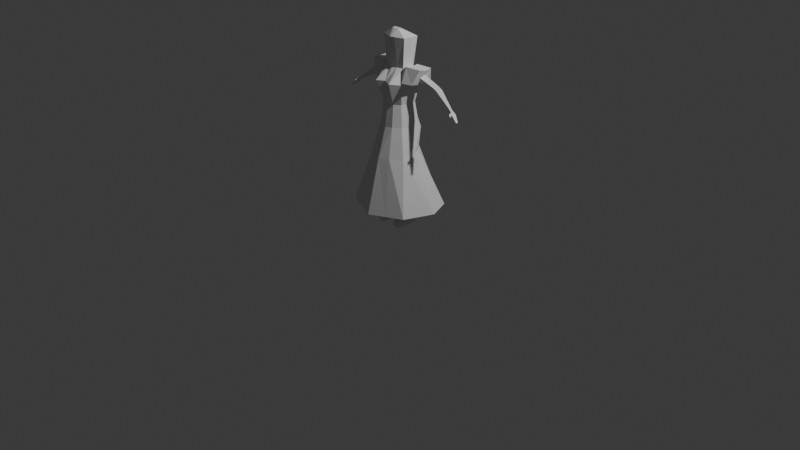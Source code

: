 # Source: wizard-low-poly.blend  (saved by Blender 4.3.34; exported with 4.5.12 LTS)
import bpy
from mathutils import Matrix  # noqa: F401  (used for matrix-valued properties, if any)

bpy.ops.wm.read_factory_settings(use_empty=True)
scene = bpy.context.scene
scene.name = 'Scene'

# ---- collections
col_collection = bpy.data.collections.new('Collection'); scene.collection.children.link(col_collection)

# ---- materials (node trees are filled in below, after node groups)
mat_material = bpy.data.materials.new('Material')
mat_material.alpha_threshold = 0.0
mat_material.roughness = 0.5
mat_material.line_color = (0.0, 0.0, 0.0, 1.0)

# ---- material node trees
mat_material.use_nodes = True; mat_material.node_tree.nodes.clear()
_N = mat_material.node_tree.nodes; _L = mat_material.node_tree.links
n0 = _N.new('ShaderNodeOutputMaterial'); n0.name = 'Material Output'; n0.location = (300, 300)
n1 = _N.new('ShaderNodeBsdfPrincipled'); n1.name = 'Principled BSDF'; n1.location = (10, 300)
n1.inputs[3].default_value = 1.45
_L.new(n1.outputs[0], n0.inputs[0])
n0.is_active_output = True

# ---- world
world_world = bpy.data.worlds.new('World'); scene.world = world_world
world_world.use_nodes = True; world_world.node_tree.nodes.clear()
_N = world_world.node_tree.nodes; _L = world_world.node_tree.links
n0 = _N.new('ShaderNodeOutputWorld'); n0.name = 'World Output'; n0.location = (300, 300)
n1 = _N.new('ShaderNodeBackground'); n1.name = 'Background'; n1.location = (10, 300)
n1.inputs[0].default_value = (0.05088, 0.05088, 0.05088, 1.0)
_L.new(n1.outputs[0], n0.inputs[0])
n0.is_active_output = True
world_world.color = (0.05088, 0.05088, 0.05088)
world_world.sun_shadow_jitter_overblur = 0.0

# ---- cameras
cam_camera = bpy.data.cameras.new('Camera')
cam_camera.clip_end = 100.0
cam_camera.ortho_scale = 7.314

# ---- lights
light_light = bpy.data.lights.new('Light', 'POINT')
light_light.energy = 1000.0
light_light.shadow_soft_size = 0.1

# ---- meshes
me_cube = bpy.data.meshes.new('Cube')
me_cube.from_pydata([(0.3753, 0.1386, 0.7987), (0.2498, 0.1262, -0.3599), (0.4114, -0.2864, 0.7094), (0.262, -0.05963, -0.3703), (0.0, 0.9323, -0.3922), (0.0, -0.5272, 0.6947), (0.0, -0.8041, -0.3824), (0.0, 0.4182, 0.7709), (0.4547, -0.03022, 0.7717), (0.2598, 0.02893, -0.3638), (0.0, 0.1075, -0.3568), (0.0, -0.2954, 1.703), (0.0, -0.3513, 1.263), (0.343, 0.0253, 1.263), (0.2846, -0.1984, 1.278), (0.0, 0.449, 1.142), (0.3313, 0.2195, 1.142), (0.0, -0.3413, 2.154), (0.2828, 0.01908, 1.701), (0.2372, -0.1656, 1.701), (0.0, 0.2425, 1.701), (0.2496, 0.1656, 1.701), (0.0, -0.1704, 2.387), (0.3422, 0.01993, 2.094), (0.3102, -0.2369, 2.114), (0.0, 0.2571, 2.183), (0.3279, 0.2369, 2.114), (0.245, 0.0425, 2.377), (0.22, -0.1089, 2.378), (0.0, 0.1575, 2.397), (0.209, 0.1582, 2.374), (0.07236, 0.1465, 2.965), (0.3445, 0.01676, 2.119), (0.3209, -0.2397, 2.152), (0.3473, 0.2337, 2.144), (0.3236, -0.137, 2.449), (0.3589, 0.01122, 2.431), (0.3385, 0.1299, 2.444), (0.5033, 0.09175, 2.107), (0.5063, -0.1717, 2.149), (0.502, 0.3149, 2.128), (0.6041, -0.06089, 2.426), (0.6231, 0.09557, 2.395), (0.6017, 0.2191, 2.414), (0.5033, 0.09175, 2.107), (0.5063, -0.1717, 2.149), (0.502, 0.3149, 2.128), (0.6041, -0.06089, 2.426), (0.6231, 0.09557, 2.395), (0.6017, 0.2191, 2.414), (0.5068, 0.09063, 2.127), (0.5218, -0.003044, 2.169), (0.5219, 0.1662, 2.166), (0.5557, -0.00144, 2.261), (0.5708, 0.09366, 2.3), (0.5558, 0.1678, 2.258), (0.7586, 0.1706, 2.017), (0.7764, 0.09774, 2.039), (0.7757, 0.2249, 2.048), (0.8157, 0.09318, 2.101), (0.8327, 0.1621, 2.134), (0.815, 0.2203, 2.11), (0.8015, 0.173, 1.99), (0.8193, 0.1001, 2.012), (0.8186, 0.2272, 2.021), (0.8586, 0.0955, 2.074), (0.8756, 0.1644, 2.107), (0.8579, 0.2226, 2.083), (0.8338, 0.1747, 1.969), (0.8516, 0.1018, 1.991), (0.8509, 0.2289, 2.001), (0.8909, 0.09723, 2.053), (0.9079, 0.1661, 2.086), (0.8902, 0.2243, 2.063), (1.203, 0.1062, 1.772), (1.214, 0.07698, 1.784), (1.211, 0.1314, 1.781), (1.234, 0.07957, 1.808), (1.242, 0.1111, 1.817), (1.232, 0.134, 1.804), (0.2106, -0.06215, -0.382), (0.1963, 0.3282, 0.7789), (0.2068, 0.142, -0.3468), (0.2057, -0.452, 0.7094), (0.1932, 0.3816, 1.133), (0.1423, -0.3132, 1.278), (0.1248, 0.204, 1.701), (0.1186, -0.2613, 1.701), (0.164, 0.247, 2.149), (0.1689, -0.4204, 2.144), (0.06338, 0.1514, 2.395), (0.1046, -0.1453, 2.385), (0.2813, 0.02779, 2.952), (1.203, 0.1062, 1.772), (1.214, 0.07698, 1.784), (1.211, 0.1314, 1.781), (1.234, 0.07957, 1.808), (1.242, 0.1111, 1.817), (1.232, 0.134, 1.804), (1.23, 0.1003, 1.739), (1.243, 0.0639, 1.755), (1.24, 0.1317, 1.751), (1.268, 0.06713, 1.785), (1.278, 0.1064, 1.796), (1.265, 0.1349, 1.78), (1.251, 0.1003, 1.712), (1.248, 0.05858, 1.746), (1.253, 0.1452, 1.726), (1.277, 0.06727, 1.776), (1.305, 0.1012, 1.771), (1.288, 0.1385, 1.761), (1.413, 0.07255, 1.622), (1.407, 0.04812, 1.619), (1.413, 0.08412, 1.621), (1.418, 0.04933, 1.628), (1.42, 0.06621, 1.625), (1.425, 0.08532, 1.63), (1.326, 0.08822, 1.741), (1.323, 0.1338, 1.739), (1.286, 0.13, 1.711), (1.271, 0.09283, 1.701), (1.303, 0.05805, 1.746), (1.258, 0.04839, 1.716), (1.272, 0.01928, 1.755), (1.247, 0.02645, 1.724), (1.29, 0.02774, 1.74), (1.269, 0.03276, 1.715), (1.292, 0.03017, 1.708), (1.305, 0.03182, 1.723), (1.296, 0.01271, 1.715), (1.288, 0.01753, 1.703), (1.303, 0.01596, 1.709), (1.296, 0.01996, 1.699), (0.07798, -0.05005, 3.087), (0.07631, -0.09025, 3.084), (0.06039, -0.01866, 3.087), (0.07219, -0.02029, 3.086), (0.0658, -0.09688, 3.084), (0.0, -0.1035, 3.085), (0.0, -0.05702, 3.086), (0.0, -0.01704, 3.087), (0.06483, -0.05353, 3.086), (0.08262, -0.1985, 2.956), (0.2614, -0.1241, 2.952), (0.2771, 0.1905, 2.945), (0.0, -0.2237, 2.958), (0.0, 0.1527, 2.967), (0.3367, -0.6675, -0.3673), (0.6734, -0.5308, -0.3522), (0.8969, 0.06118, -0.3522), (0.6977, 0.5308, -0.3522), (0.3489, 0.7315, -0.3722), (0.1549, 0.05883, -0.3632), (0.1527, 0.1586, -0.3509), (0.1549, -0.0286, -0.3663), (0.1557, 0.1057, -0.7446), (0.154, 0.01298, -0.7484), (0.1535, 0.2055, -0.7324), (0.2148, -0.004257, -0.7621), (0.2606, -0.01964, -0.7525), (0.2605, 0.07584, -0.7453), (0.2506, 0.1731, -0.7413), (0.2075, 0.1889, -0.7282), (0.2071, 0.1636, -0.5228), (0.1531, 0.1803, -0.527), (0.2146, -0.02867, -0.5566), (0.2604, -0.04406, -0.547), (0.2502, 0.1479, -0.5359), (0.1553, 0.08047, -0.5392), (0.1539, -0.01144, -0.5429), (0.2601, 0.05058, -0.5399), (0.1977, -0.2807, -0.7662), (0.22, -0.2882, -0.7615), (0.1681, -0.2723, -0.7595), (0.1976, -0.2926, -0.6659), (0.22, -0.3001, -0.6613), (0.168, -0.2842, -0.6593), (0.294, 0.07532, -0.7453), (0.284, 0.1726, -0.7413), (0.294, -0.02016, -0.7525), (0.2836, 0.1473, -0.5359), (0.2936, 0.05007, -0.5399), (0.2939, -0.04457, -0.547), (0.2535, -0.2887, -0.7615), (0.2534, -0.3006, -0.6613), (0.1204, 0.1051, -0.7447), (0.1187, 0.01234, -0.7485), (0.1182, 0.2049, -0.7325), (0.1328, -0.2729, -0.7596), (0.12, 0.07984, -0.5393), (0.1177, 0.1796, -0.5271), (0.1186, -0.01208, -0.543), (0.1327, -0.2849, -0.6594)], [], [(149, 8, 2, 148), (151, 81, 0, 150), (147, 83, 5, 6), (81, 7, 15, 84), (150, 0, 8, 149), (8, 0, 16, 13), (84, 15, 20, 86), (13, 16, 21, 18), (83, 2, 14, 85), (2, 8, 13, 14), (18, 21, 26, 23), (87, 19, 24, 89), (14, 13, 18, 19), (85, 14, 19, 87), (89, 24, 28, 91), (28, 24, 33, 35), (86, 20, 25, 88), (19, 18, 23, 24), (145, 142, 137, 138), (92, 144, 136, 133), (26, 30, 37, 34), (88, 25, 29, 90), (37, 36, 42, 43), (33, 32, 38, 39), (30, 27, 36, 37), (24, 23, 32, 33), (27, 28, 35, 36), (23, 26, 34, 32), (42, 41, 47, 48), (40, 43, 49, 46), (32, 34, 40, 38), (34, 37, 43, 40), (36, 35, 41, 42), (35, 33, 39, 41), (44, 46, 52, 50), (49, 48, 54, 55), (41, 39, 45, 47), (39, 38, 44, 45), (43, 42, 48, 49), (38, 40, 46, 44), (53, 51, 57, 59), (54, 53, 59, 60), (46, 49, 55, 52), (48, 47, 53, 54), (47, 45, 51, 53), (45, 44, 50, 51), (60, 59, 65, 66), (58, 61, 67, 64), (51, 50, 56, 57), (55, 54, 60, 61), (50, 52, 58, 56), (52, 55, 61, 58), (62, 64, 70, 68), (67, 66, 72, 73), (59, 57, 63, 65), (57, 56, 62, 63), (61, 60, 66, 67), (56, 58, 64, 62), (72, 71, 77, 78), (70, 73, 79, 76), (64, 67, 73, 70), (66, 65, 71, 72), (65, 63, 69, 71), (63, 62, 68, 69), (78, 77, 96, 97), (76, 79, 98, 95), (71, 69, 75, 77), (69, 68, 74, 75), (73, 72, 78, 79), (68, 70, 76, 74), (26, 88, 90, 30), (142, 143, 134, 137), (144, 31, 135, 136), (21, 86, 88, 26), (17, 89, 91, 22), (12, 85, 87, 11), (11, 87, 89, 17), (5, 83, 85, 12), (16, 84, 86, 21), (0, 81, 84, 16), (148, 2, 83, 147), (4, 7, 81, 151), (95, 98, 104, 101), (93, 95, 101, 99), (77, 75, 94, 96), (75, 74, 93, 94), (79, 78, 97, 98), (74, 76, 95, 93), (103, 102, 108, 109), (101, 104, 110, 107), (97, 96, 102, 103), (96, 94, 100, 102), (94, 93, 99, 100), (98, 97, 103, 104), (120, 119, 113, 111), (118, 117, 115, 116), (102, 100, 106, 108), (100, 99, 105, 106), (104, 103, 109, 110), (99, 101, 107, 105), (112, 111, 115, 114), (111, 113, 116, 115), (119, 118, 116, 113), (117, 121, 114, 115), (121, 122, 112, 114), (122, 120, 111, 112), (106, 105, 120, 122), (121, 108, 123, 125), (109, 108, 121, 117), (107, 110, 118, 119), (110, 109, 117, 118), (105, 107, 119, 120), (124, 126, 132, 130), (108, 106, 124, 123), (122, 121, 128, 127), (106, 122, 126, 124), (129, 130, 132, 131), (127, 128, 131, 132), (123, 124, 130, 129), (126, 122, 127, 132), (121, 125, 131, 128), (125, 123, 129, 131), (141, 139, 138, 137), (135, 140, 139, 141), (136, 135, 141, 133), (133, 141, 137, 134), (143, 92, 133, 134), (31, 146, 140, 135), (90, 29, 146, 31), (28, 27, 92, 143), (30, 90, 31, 144), (91, 28, 143, 142), (27, 30, 144, 92), (22, 91, 142, 145), (164, 163, 162, 157), (80, 3, 148, 147), (9, 1, 150, 149), (82, 153, 4, 151), (152, 154, 6, 10), (3, 9, 149, 148), (153, 152, 10, 4), (154, 80, 147, 6), (1, 82, 151, 150), (160, 159, 158, 156, 155, 157, 162, 161), (165, 169, 176, 174), (163, 167, 161, 162), (176, 169, 191, 192), (175, 172, 183, 184), (156, 173, 188, 186), (157, 155, 185, 187), (166, 175, 184, 182), (9, 3, 166, 170), (80, 154, 169, 165), (152, 153, 164, 168), (1, 9, 170, 167), (154, 152, 168, 169), (82, 1, 167, 163), (3, 80, 165, 166), (153, 82, 163, 164), (175, 174, 171, 172), (174, 176, 173, 171), (166, 165, 174, 175), (161, 167, 180, 178), (156, 158, 171, 173), (158, 159, 172, 171), (180, 181, 177, 178), (181, 182, 179, 177), (179, 182, 184, 183), (170, 166, 182, 181), (172, 159, 179, 183), (167, 170, 181, 180), (159, 160, 177, 179), (160, 161, 178, 177), (191, 189, 185, 186), (189, 190, 187, 185), (191, 186, 188, 192), (169, 168, 189, 191), (164, 157, 187, 190), (168, 164, 190, 189), (155, 156, 186, 185), (173, 176, 192, 188)])
_uv = me_cube.uv_layers.new(name='UVMap')
_uv.uv.foreach_set('vector', [0.375, 0.6106, 0.625, 0.6106, 0.625, 0.75, 0.375, 0.75, 0.375, 0.4375, 0.625, 0.4375, 0.625, 0.5, 0.375, 0.5, 0.375, 0.8125, 0.625, 0.8125, 0.625, 0.875, 0.375, 0.875, 0.625, 0.4375, 0.625, 0.375, 0.625, 0.375, 0.625, 0.4375, 0.375, 0.5, 0.625, 0.5, 0.625, 0.6106, 0.375, 0.6106, 0.625, 0.6106, 0.625, 0.5, 0.625, 0.5, 0.625, 0.6106, 0.625, 0.4375, 0.625, 0.375, 0.625, 0.375, 0.625, 0.4375, 0.625, 0.6106, 0.625, 0.5, 0.625, 0.5, 0.625, 0.6106, 0.625, 0.8125, 0.625, 0.75, 0.625, 0.75, 0.625, 0.8125, 0.625, 0.75, 0.625, 0.6106, 0.625, 0.6106, 0.625, 0.75, 0.625, 0.6106, 0.625, 0.5, 0.625, 0.5, 0.625, 0.6106, 0.625, 0.8125, 0.625, 0.75, 0.625, 0.75, 0.625, 0.8125, 0.625, 0.75, 0.625, 0.6106, 0.625, 0.6106, 0.625, 0.75, 0.625, 0.8125, 0.625, 0.75, 0.625, 0.75, 0.625, 0.8125, 0.625, 0.8125, 0.625, 0.75, 0.625, 0.75, 0.625, 0.8125, 0.625, 0.75, 0.625, 0.75, 0.625, 0.75, 0.625, 0.75, 0.625, 0.4375, 0.625, 0.375, 0.625, 0.375, 0.625, 0.4375, 0.625, 0.75, 0.625, 0.6106, 0.625, 0.6106, 0.625, 0.75, 0.625, 0.875, 0.625, 0.8125, 0.625, 0.8125, 0.625, 0.875, 0.625, 0.6106, 0.625, 0.5, 0.625, 0.5, 0.625, 0.6106, 0.625, 0.5, 0.625, 0.5, 0.625, 0.5, 0.625, 0.5, 0.625, 0.4375, 0.625, 0.375, 0.625, 0.375, 0.625, 0.4375, 0.625, 0.5, 0.625, 0.6106, 0.625, 0.6106, 0.625, 0.5, 0.625, 0.75, 0.625, 0.6106, 0.625, 0.6106, 0.625, 0.75, 0.625, 0.5, 0.625, 0.6106, 0.625, 0.6106, 0.625, 0.5, 0.625, 0.75, 0.625, 0.6106, 0.625, 0.6106, 0.625, 0.75, 0.625, 0.6106, 0.625, 0.75, 0.625, 0.75, 0.625, 0.6106, 0.625, 0.6106, 0.625, 0.5, 0.625, 0.5, 0.625, 0.6106, 0.625, 0.6106, 0.625, 0.75, 0.625, 0.75, 0.625, 0.6106, 0.625, 0.5, 0.625, 0.5, 0.625, 0.5, 0.625, 0.5, 0.625, 0.6106, 0.625, 0.5, 0.625, 0.5, 0.625, 0.6106, 0.625, 0.5, 0.625, 0.5, 0.625, 0.5, 0.625, 0.5, 0.625, 0.6106, 0.625, 0.75, 0.625, 0.75, 0.625, 0.6106, 0.625, 0.75, 0.625, 0.75, 0.625, 0.75, 0.625, 0.75, 0.625, 0.6106, 0.625, 0.5, 0.625, 0.5, 0.625, 0.6106, 0.625, 0.5, 0.625, 0.6106, 0.625, 0.6106, 0.625, 0.5, 0.625, 0.75, 0.625, 0.75, 0.625, 0.75, 0.625, 0.75, 0.625, 0.75, 0.625, 0.6106, 0.625, 0.6106, 0.625, 0.75, 0.625, 0.5, 0.625, 0.6106, 0.625, 0.6106, 0.625, 0.5, 0.625, 0.6106, 0.625, 0.5, 0.625, 0.5, 0.625, 0.6106, 0.625, 0.75, 0.625, 0.75, 0.625, 0.75, 0.625, 0.75, 0.625, 0.6106, 0.625, 0.75, 0.625, 0.75, 0.625, 0.6106, 0.625, 0.5, 0.625, 0.5, 0.625, 0.5, 0.625, 0.5, 0.625, 0.6106, 0.625, 0.75, 0.625, 0.75, 0.625, 0.6106, 0.625, 0.75, 0.625, 0.75, 0.625, 0.75, 0.625, 0.75, 0.625, 0.75, 0.625, 0.6106, 0.625, 0.6106, 0.625, 0.75, 0.625, 0.6106, 0.625, 0.75, 0.625, 0.75, 0.625, 0.6106, 0.625, 0.5, 0.625, 0.5, 0.625, 0.5, 0.625, 0.5, 0.625, 0.75, 0.625, 0.6106, 0.625, 0.6106, 0.625, 0.75, 0.625, 0.5, 0.625, 0.6106, 0.625, 0.6106, 0.625, 0.5, 0.625, 0.6106, 0.625, 0.5, 0.625, 0.5, 0.625, 0.6106, 0.625, 0.5, 0.625, 0.5, 0.625, 0.5, 0.625, 0.5, 0.625, 0.6106, 0.625, 0.5, 0.625, 0.5, 0.625, 0.6106, 0.625, 0.5, 0.625, 0.6106, 0.625, 0.6106, 0.625, 0.5, 0.625, 0.75, 0.625, 0.75, 0.625, 0.75, 0.625, 0.75, 0.625, 0.75, 0.625, 0.6106, 0.625, 0.6106, 0.625, 0.75, 0.625, 0.5, 0.625, 0.6106, 0.625, 0.6106, 0.625, 0.5, 0.625, 0.6106, 0.625, 0.5, 0.625, 0.5, 0.625, 0.6106, 0.625, 0.6106, 0.625, 0.75, 0.625, 0.75, 0.625, 0.6106, 0.625, 0.5, 0.625, 0.5, 0.625, 0.5, 0.625, 0.5, 0.625, 0.5, 0.625, 0.5, 0.625, 0.5, 0.625, 0.5, 0.625, 0.6106, 0.625, 0.75, 0.625, 0.75, 0.625, 0.6106, 0.625, 0.75, 0.625, 0.75, 0.625, 0.75, 0.625, 0.75, 0.625, 0.75, 0.625, 0.6106, 0.625, 0.6106, 0.625, 0.75, 0.625, 0.6106, 0.625, 0.75, 0.625, 0.75, 0.625, 0.6106, 0.625, 0.5, 0.625, 0.5, 0.625, 0.5, 0.625, 0.5, 0.625, 0.75, 0.625, 0.75, 0.625, 0.75, 0.625, 0.75, 0.625, 0.75, 0.625, 0.6106, 0.625, 0.6106, 0.625, 0.75, 0.625, 0.5, 0.625, 0.6106, 0.625, 0.6106, 0.625, 0.5, 0.625, 0.6106, 0.625, 0.5, 0.625, 0.5, 0.625, 0.6106, 0.625, 0.5, 0.625, 0.4375, 0.625, 0.4375, 0.625, 0.5, 0.625, 0.8125, 0.625, 0.75, 0.625, 0.75, 0.625, 0.8125, 0.625, 0.5, 0.625, 0.4375, 0.625, 0.4375, 0.625, 0.5, 0.625, 0.5, 0.625, 0.4375, 0.625, 0.4375, 0.625, 0.5, 0.625, 0.875, 0.625, 0.8125, 0.625, 0.8125, 0.625, 0.875, 0.625, 0.875, 0.625, 0.8125, 0.625, 0.8125, 0.625, 0.875, 0.625, 0.875, 0.625, 0.8125, 0.625, 0.8125, 0.625, 0.875, 0.625, 0.875, 0.625, 0.8125, 0.625, 0.8125, 0.625, 0.875, 0.625, 0.5, 0.625, 0.4375, 0.625, 0.4375, 0.625, 0.5, 0.625, 0.5, 0.625, 0.4375, 0.625, 0.4375, 0.625, 0.5, 0.375, 0.75, 0.625, 0.75, 0.625, 0.8125, 0.375, 0.8125, 0.375, 0.375, 0.625, 0.375, 0.625, 0.4375, 0.375, 0.4375, 0.625, 0.5, 0.625, 0.5, 0.625, 0.5, 0.625, 0.5, 0.625, 0.6106, 0.625, 0.5, 0.625, 0.5, 0.625, 0.6106, 0.625, 0.75, 0.625, 0.75, 0.625, 0.75, 0.625, 0.75, 0.625, 0.75, 0.625, 0.6106, 0.625, 0.6106, 0.625, 0.75, 0.625, 0.5, 0.625, 0.6106, 0.625, 0.6106, 0.625, 0.5, 0.625, 0.6106, 0.625, 0.5, 0.625, 0.5, 0.625, 0.6106, 0.625, 0.6106, 0.625, 0.75, 0.625, 0.75, 0.625, 0.6106, 0.625, 0.5, 0.625, 0.5, 0.625, 0.5, 0.625, 0.5, 0.625, 0.6106, 0.625, 0.75, 0.625, 0.75, 0.625, 0.6106, 0.625, 0.75, 0.625, 0.75, 0.625, 0.75, 0.625, 0.75, 0.625, 0.75, 0.625, 0.6106, 0.625, 0.6106, 0.625, 0.75, 0.625, 0.5, 0.625, 0.6106, 0.625, 0.6106, 0.625, 0.5, 0.625, 0.6106, 0.625, 0.5, 0.625, 0.5, 0.625, 0.6106, 0.625, 0.5, 0.625, 0.6106, 0.625, 0.6106, 0.625, 0.5, 0.625, 0.75, 0.625, 0.75, 0.625, 0.75, 0.625, 0.75, 0.625, 0.75, 0.625, 0.6106, 0.625, 0.6106, 0.625, 0.75, 0.625, 0.5, 0.625, 0.6106, 0.625, 0.6106, 0.625, 0.5, 0.625, 0.6106, 0.625, 0.5, 0.625, 0.5, 0.625, 0.6106, 0.625, 0.75, 0.625, 0.6106, 0.625, 0.6106, 0.625, 0.75, 0.625, 0.6106, 0.625, 0.5, 0.625, 0.5, 0.625, 0.6106, 0.625, 0.5, 0.625, 0.5, 0.625, 0.5, 0.625, 0.5, 0.625, 0.6106, 0.625, 0.75, 0.625, 0.75, 0.625, 0.6106, 0.625, 0.75, 0.625, 0.75, 0.625, 0.75, 0.625, 0.75, 0.625, 0.75, 0.625, 0.6106, 0.625, 0.6106, 0.625, 0.75, 0.625, 0.75, 0.625, 0.6106, 0.625, 0.6106, 0.625, 0.75, 0.625, 0.75, 0.625, 0.75, 0.625, 0.75, 0.625, 0.75, 0.625, 0.6106, 0.625, 0.75, 0.625, 0.75, 0.625, 0.6106, 0.625, 0.5, 0.625, 0.5, 0.625, 0.5, 0.625, 0.5, 0.625, 0.5, 0.625, 0.6106, 0.625, 0.6106, 0.625, 0.5, 0.625, 0.6106, 0.625, 0.5, 0.625, 0.5, 0.625, 0.6106, 0.625, 0.75, 0.625, 0.75, 0.625, 0.75, 0.625, 0.75, 0.625, 0.75, 0.625, 0.75, 0.625, 0.75, 0.625, 0.75, 0.625, 0.75, 0.625, 0.75, 0.625, 0.75, 0.625, 0.75, 0.625, 0.75, 0.625, 0.75, 0.625, 0.75, 0.625, 0.75, 0.625, 0.75, 0.625, 0.75, 0.625, 0.75, 0.625, 0.75, 0.625, 0.75, 0.625, 0.75, 0.625, 0.75, 0.625, 0.75, 0.625, 0.75, 0.625, 0.75, 0.625, 0.75, 0.625, 0.75, 0.625, 0.75, 0.625, 0.75, 0.625, 0.75, 0.625, 0.75, 0.625, 0.75, 0.625, 0.75, 0.625, 0.75, 0.625, 0.75, 0.625, 0.75, 0.625, 0.75, 0.625, 0.75, 0.625, 0.75, 0.6875, 0.6106, 0.75, 0.6106, 0.75, 0.75, 0.6875, 0.75, 0.6875, 0.5, 0.75, 0.5, 0.75, 0.6106, 0.6875, 0.6106, 0.625, 0.5, 0.6875, 0.5, 0.6875, 0.6106, 0.625, 0.6106, 0.625, 0.6106, 0.6875, 0.6106, 0.6875, 0.75, 0.625, 0.75, 0.625, 0.75, 0.625, 0.6106, 0.625, 0.6106, 0.625, 0.75, 0.625, 0.4375, 0.625, 0.375, 0.625, 0.375, 0.625, 0.4375, 0.625, 0.4375, 0.625, 0.375, 0.625, 0.375, 0.625, 0.4375, 0.625, 0.75, 0.625, 0.6106, 0.625, 0.6106, 0.625, 0.75, 0.625, 0.5, 0.625, 0.4375, 0.625, 0.4375, 0.625, 0.5, 0.625, 0.8125, 0.625, 0.75, 0.625, 0.75, 0.625, 0.8125, 0.625, 0.6106, 0.625, 0.5, 0.625, 0.5, 0.625, 0.6106, 0.625, 0.875, 0.625, 0.8125, 0.625, 0.8125, 0.625, 0.875, 0.2729, 0.5225, 0.2999, 0.5242, 0.2999, 0.5242, 0.2729, 0.5225, 0.302, 0.725, 0.3519, 0.7206, 0.375, 0.75, 0.3125, 0.75, 0.362, 0.6124, 0.3525, 0.5305, 0.375, 0.5, 0.375, 0.6106, 0.2999, 0.5242, 0.2729, 0.5225, 0.25, 0.5, 0.3125, 0.5, 0.2718, 0.6106, 0.2726, 0.6675, 0.25, 0.75, 0.25, 0.6106, 0.3519, 0.7206, 0.362, 0.6124, 0.375, 0.6106, 0.375, 0.75, 0.2729, 0.5225, 0.2718, 0.6106, 0.25, 0.6106, 0.25, 0.5, 0.2726, 0.6675, 0.302, 0.725, 0.3125, 0.75, 0.25, 0.75, 0.3525, 0.5305, 0.2999, 0.5242, 0.3125, 0.5, 0.375, 0.5, 0.362, 0.6124, 0.3519, 0.7206, 0.302, 0.725, 0.2726, 0.6675, 0.2718, 0.6106, 0.2729, 0.5225, 0.2999, 0.5242, 0.3525, 0.5305, 0.302, 0.725, 0.2726, 0.6675, 0.2726, 0.6675, 0.302, 0.725, 0.2999, 0.5242, 0.3525, 0.5305, 0.3525, 0.5305, 0.2999, 0.5242, 0.2726, 0.6675, 0.2726, 0.6675, 0.2726, 0.6675, 0.2726, 0.6675, 0.3519, 0.7206, 0.3519, 0.7206, 0.3519, 0.7206, 0.3519, 0.7206, 0.2726, 0.6675, 0.2726, 0.6675, 0.2726, 0.6675, 0.2726, 0.6675, 0.2729, 0.5225, 0.2718, 0.6106, 0.2718, 0.6106, 0.2729, 0.5225, 0.3519, 0.7206, 0.3519, 0.7206, 0.3519, 0.7206, 0.3519, 0.7206, 0.362, 0.6124, 0.3519, 0.7206, 0.3519, 0.7206, 0.362, 0.6124, 0.302, 0.725, 0.2726, 0.6675, 0.2726, 0.6675, 0.302, 0.725, 0.2718, 0.6106, 0.2729, 0.5225, 0.2729, 0.5225, 0.2718, 0.6106, 0.3525, 0.5305, 0.362, 0.6124, 0.362, 0.6124, 0.3525, 0.5305, 0.2726, 0.6675, 0.2718, 0.6106, 0.2718, 0.6106, 0.2726, 0.6675, 0.2999, 0.5242, 0.3525, 0.5305, 0.3525, 0.5305, 0.2999, 0.5242, 0.3519, 0.7206, 0.302, 0.725, 0.302, 0.725, 0.3519, 0.7206, 0.2729, 0.5225, 0.2999, 0.5242, 0.2999, 0.5242, 0.2729, 0.5225, 0.3519, 0.7206, 0.302, 0.725, 0.302, 0.725, 0.3519, 0.7206, 0.302, 0.725, 0.2726, 0.6675, 0.2726, 0.6675, 0.302, 0.725, 0.3519, 0.7206, 0.302, 0.725, 0.302, 0.725, 0.3519, 0.7206, 0.3525, 0.5305, 0.3525, 0.5305, 0.3525, 0.5305, 0.3525, 0.5305, 0.2726, 0.6675, 0.302, 0.725, 0.302, 0.725, 0.2726, 0.6675, 0.302, 0.725, 0.3519, 0.7206, 0.3519, 0.7206, 0.302, 0.725, 0.3525, 0.5305, 0.362, 0.6124, 0.362, 0.6124, 0.3525, 0.5305, 0.362, 0.6124, 0.3519, 0.7206, 0.3519, 0.7206, 0.362, 0.6124, 0.3519, 0.7206, 0.3519, 0.7206, 0.3519, 0.7206, 0.3519, 0.7206, 0.362, 0.6124, 0.3519, 0.7206, 0.3519, 0.7206, 0.362, 0.6124, 0.3519, 0.7206, 0.3519, 0.7206, 0.3519, 0.7206, 0.3519, 0.7206, 0.3525, 0.5305, 0.362, 0.6124, 0.362, 0.6124, 0.3525, 0.5305, 0.3519, 0.7206, 0.362, 0.6124, 0.362, 0.6124, 0.3519, 0.7206, 0.362, 0.6124, 0.3525, 0.5305, 0.3525, 0.5305, 0.362, 0.6124, 0.2726, 0.6675, 0.2718, 0.6106, 0.2718, 0.6106, 0.2726, 0.6675, 0.2718, 0.6106, 0.2729, 0.5225, 0.2729, 0.5225, 0.2718, 0.6106, 0.2726, 0.6675, 0.2726, 0.6675, 0.2726, 0.6675, 0.2726, 0.6675, 0.2726, 0.6675, 0.2718, 0.6106, 0.2718, 0.6106, 0.2726, 0.6675, 0.2729, 0.5225, 0.2729, 0.5225, 0.2729, 0.5225, 0.2729, 0.5225, 0.2718, 0.6106, 0.2729, 0.5225, 0.2729, 0.5225, 0.2718, 0.6106, 0.2718, 0.6106, 0.2726, 0.6675, 0.2726, 0.6675, 0.2718, 0.6106, 0.2726, 0.6675, 0.2726, 0.6675, 0.2726, 0.6675, 0.2726, 0.6675])
me_cube.materials.append(mat_material)
me_cube.use_mirror_vertex_groups = False
me_cube.update()
arm_metarig = bpy.data.armatures.new('metarig')  # bones are not reproduced

# ---- objects
ob_cube = bpy.data.objects.new('Cube', me_cube)
ob_light = bpy.data.objects.new('Light', light_light)
ob_camera = bpy.data.objects.new('Camera', cam_camera)
ob_metarig = bpy.data.objects.new('metarig', arm_metarig)

# ---- transforms, parenting, visibility, modifiers, constraints
ob_cube.location = (0.0, 0.0, 0.3878)
ob_cube.scale = (0.5204, 0.5204, 0.5204)
ob_cube.lock_rotations_4d = False
ob_cube.empty_display_type = 'ARROWS'
ob_cube.lineart.crease_threshold = 0.0
_m = ob_cube.modifiers.new('Mirror', 'MIRROR')
_m.use_clip = True
ob_light.location = (4.076, 1.005, 5.904)
ob_light.rotation_euler = (0.6503, 0.05522, 1.866)
ob_light.lock_rotations_4d = False
ob_light.empty_display_type = 'ARROWS'
ob_light.color = (0.0, 0.0, 0.0, 0.0)
ob_light.lineart.crease_threshold = 0.0
ob_camera.location = (7.359, -6.926, 4.958)
ob_camera.rotation_euler = (1.109, 0.0, 0.8149)
ob_camera.lock_rotations_4d = False
ob_camera.empty_display_type = 'ARROWS'
ob_camera.color = (0.0, 0.0, 0.0, 0.0)
ob_camera.display_type = 'WIRE'
ob_camera.lineart.crease_threshold = 0.0
ob_metarig.location = (0.0, 0.0, 0.0)

# ---- collection membership
col_collection.objects.link(ob_cube)
col_collection.objects.link(ob_light)
col_collection.objects.link(ob_camera)
col_collection.objects.link(ob_metarig)

# ---- scene / render settings (as saved in the file)
scene.camera = ob_camera
scene.frame_start = 1; scene.frame_end = 250; scene.frame_set(0)
scene.render.engine = 'BLENDER_EEVEE_NEXT'
bpy.context.view_layer.update()
